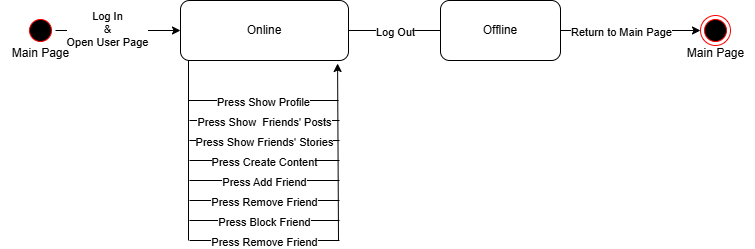

The diagram above was exported from draw.io. Its source (the exported page's mxGraphModel, read from the mxfile embedded in the PNG):
<mxGraphModel dx="880" dy="434" grid="1" gridSize="10" guides="1" tooltips="1" connect="1" arrows="1" fold="1" page="1" pageScale="1" pageWidth="827" pageHeight="1169" math="0" shadow="0">
  <root>
    <mxCell id="0" />
    <mxCell id="1" parent="0" />
    <mxCell id="Nie33L1LGUIJ3v2TZJb5-2" value="" style="ellipse;html=1;shape=endState;fillColor=#000000;strokeColor=#ff0000;" vertex="1" parent="1">
      <mxGeometry x="762" y="135" width="30" height="30" as="geometry" />
    </mxCell>
    <mxCell id="Nie33L1LGUIJ3v2TZJb5-4" value="Online" style="rounded=1;whiteSpace=wrap;html=1;" vertex="1" parent="1">
      <mxGeometry x="242" y="120" width="168" height="60" as="geometry" />
    </mxCell>
    <mxCell id="Nie33L1LGUIJ3v2TZJb5-5" value="" style="ellipse;html=1;shape=startState;fillColor=#000000;strokeColor=#ff0000;" vertex="1" parent="1">
      <mxGeometry x="87" y="135" width="30" height="30" as="geometry" />
    </mxCell>
    <mxCell id="Nie33L1LGUIJ3v2TZJb5-7" value="" style="endArrow=classic;html=1;rounded=0;exitX=1;exitY=0.5;exitDx=0;exitDy=0;entryX=0;entryY=0.5;entryDx=0;entryDy=0;" edge="1" parent="1" source="Nie33L1LGUIJ3v2TZJb5-5" target="Nie33L1LGUIJ3v2TZJb5-4">
      <mxGeometry width="50" height="50" relative="1" as="geometry">
        <mxPoint x="82" y="310" as="sourcePoint" />
        <mxPoint x="132" y="260" as="targetPoint" />
      </mxGeometry>
    </mxCell>
    <mxCell id="Nie33L1LGUIJ3v2TZJb5-10" value="Log In&lt;div&gt;&amp;amp;&lt;/div&gt;&lt;div&gt;Open User Page&lt;/div&gt;" style="edgeLabel;html=1;align=center;verticalAlign=middle;resizable=0;points=[];" vertex="1" connectable="0" parent="Nie33L1LGUIJ3v2TZJb5-7">
      <mxGeometry x="-0.18" y="2" relative="1" as="geometry">
        <mxPoint as="offset" />
      </mxGeometry>
    </mxCell>
    <mxCell id="Nie33L1LGUIJ3v2TZJb5-8" value="" style="endArrow=none;html=1;rounded=0;exitX=1;exitY=0.5;exitDx=0;exitDy=0;entryX=0;entryY=0.5;entryDx=0;entryDy=0;endFill=0;" edge="1" parent="1" source="Nie33L1LGUIJ3v2TZJb5-4" target="Nie33L1LGUIJ3v2TZJb5-9">
      <mxGeometry width="50" height="50" relative="1" as="geometry">
        <mxPoint x="392" y="149.5" as="sourcePoint" />
        <mxPoint x="502" y="150" as="targetPoint" />
      </mxGeometry>
    </mxCell>
    <mxCell id="Nie33L1LGUIJ3v2TZJb5-11" value="Log Out" style="edgeLabel;html=1;align=center;verticalAlign=middle;resizable=0;points=[];" vertex="1" connectable="0" parent="Nie33L1LGUIJ3v2TZJb5-8">
      <mxGeometry y="-1" relative="1" as="geometry">
        <mxPoint as="offset" />
      </mxGeometry>
    </mxCell>
    <mxCell id="Nie33L1LGUIJ3v2TZJb5-9" value="Offline" style="rounded=1;whiteSpace=wrap;html=1;" vertex="1" parent="1">
      <mxGeometry x="502" y="120" width="120" height="60" as="geometry" />
    </mxCell>
    <mxCell id="Nie33L1LGUIJ3v2TZJb5-14" value="" style="endArrow=classic;html=1;rounded=0;exitX=1;exitY=0.5;exitDx=0;exitDy=0;entryX=0;entryY=0.5;entryDx=0;entryDy=0;" edge="1" parent="1" source="Nie33L1LGUIJ3v2TZJb5-9" target="Nie33L1LGUIJ3v2TZJb5-2">
      <mxGeometry width="50" height="50" relative="1" as="geometry">
        <mxPoint x="642" y="290" as="sourcePoint" />
        <mxPoint x="692" y="240" as="targetPoint" />
      </mxGeometry>
    </mxCell>
    <mxCell id="Nie33L1LGUIJ3v2TZJb5-17" value="Return to Main Page" style="edgeLabel;html=1;align=center;verticalAlign=middle;resizable=0;points=[];" vertex="1" connectable="0" parent="Nie33L1LGUIJ3v2TZJb5-14">
      <mxGeometry x="-0.14" y="-1" relative="1" as="geometry">
        <mxPoint as="offset" />
      </mxGeometry>
    </mxCell>
    <mxCell id="Nie33L1LGUIJ3v2TZJb5-15" value="Main Page" style="text;html=1;align=center;verticalAlign=middle;resizable=0;points=[];autosize=1;strokeColor=none;fillColor=none;" vertex="1" parent="1">
      <mxGeometry x="62" y="158" width="80" height="30" as="geometry" />
    </mxCell>
    <mxCell id="Nie33L1LGUIJ3v2TZJb5-16" value="Main Page" style="text;html=1;align=center;verticalAlign=middle;resizable=0;points=[];autosize=1;strokeColor=none;fillColor=none;" vertex="1" parent="1">
      <mxGeometry x="737" y="158" width="80" height="30" as="geometry" />
    </mxCell>
    <mxCell id="Nie33L1LGUIJ3v2TZJb5-18" value="" style="endArrow=none;html=1;rounded=0;exitX=0.5;exitY=1;exitDx=0;exitDy=0;endFill=0;" edge="1" parent="1">
      <mxGeometry width="50" height="50" relative="1" as="geometry">
        <mxPoint x="250" y="180" as="sourcePoint" />
        <mxPoint x="250" y="360" as="targetPoint" />
      </mxGeometry>
    </mxCell>
    <mxCell id="Nie33L1LGUIJ3v2TZJb5-36" value="" style="endArrow=classic;html=1;rounded=0;entryX=0.935;entryY=1.05;entryDx=0;entryDy=0;entryPerimeter=0;" edge="1" parent="1" target="Nie33L1LGUIJ3v2TZJb5-4">
      <mxGeometry width="50" height="50" relative="1" as="geometry">
        <mxPoint x="400" y="360" as="sourcePoint" />
        <mxPoint x="440" y="360" as="targetPoint" />
      </mxGeometry>
    </mxCell>
    <mxCell id="Nie33L1LGUIJ3v2TZJb5-56" value="" style="endArrow=none;html=1;rounded=0;" edge="1" parent="1">
      <mxGeometry width="50" height="50" relative="1" as="geometry">
        <mxPoint x="250" y="220" as="sourcePoint" />
        <mxPoint x="400" y="220" as="targetPoint" />
      </mxGeometry>
    </mxCell>
    <mxCell id="Nie33L1LGUIJ3v2TZJb5-59" value="Press Show Profile" style="edgeLabel;html=1;align=center;verticalAlign=middle;resizable=0;points=[];" vertex="1" connectable="0" parent="Nie33L1LGUIJ3v2TZJb5-56">
      <mxGeometry x="-0.0133" y="-1" relative="1" as="geometry">
        <mxPoint as="offset" />
      </mxGeometry>
    </mxCell>
    <mxCell id="Nie33L1LGUIJ3v2TZJb5-60" value="" style="endArrow=none;html=1;rounded=0;" edge="1" parent="1">
      <mxGeometry width="50" height="50" relative="1" as="geometry">
        <mxPoint x="251" y="240" as="sourcePoint" />
        <mxPoint x="401" y="240" as="targetPoint" />
      </mxGeometry>
    </mxCell>
    <mxCell id="Nie33L1LGUIJ3v2TZJb5-61" value="Press Show&amp;nbsp; Friends' Posts" style="edgeLabel;html=1;align=center;verticalAlign=middle;resizable=0;points=[];" vertex="1" connectable="0" parent="Nie33L1LGUIJ3v2TZJb5-60">
      <mxGeometry x="-0.0133" y="-1" relative="1" as="geometry">
        <mxPoint as="offset" />
      </mxGeometry>
    </mxCell>
    <mxCell id="Nie33L1LGUIJ3v2TZJb5-62" value="" style="endArrow=none;html=1;rounded=0;" edge="1" parent="1">
      <mxGeometry width="50" height="50" relative="1" as="geometry">
        <mxPoint x="251" y="280" as="sourcePoint" />
        <mxPoint x="401" y="280" as="targetPoint" />
      </mxGeometry>
    </mxCell>
    <mxCell id="Nie33L1LGUIJ3v2TZJb5-63" value="Press Create Content" style="edgeLabel;html=1;align=center;verticalAlign=middle;resizable=0;points=[];" vertex="1" connectable="0" parent="Nie33L1LGUIJ3v2TZJb5-62">
      <mxGeometry x="-0.0133" y="-1" relative="1" as="geometry">
        <mxPoint as="offset" />
      </mxGeometry>
    </mxCell>
    <mxCell id="Nie33L1LGUIJ3v2TZJb5-68" value="" style="endArrow=none;html=1;rounded=0;" edge="1" parent="1">
      <mxGeometry width="50" height="50" relative="1" as="geometry">
        <mxPoint x="251" y="260" as="sourcePoint" />
        <mxPoint x="401" y="260" as="targetPoint" />
      </mxGeometry>
    </mxCell>
    <mxCell id="Nie33L1LGUIJ3v2TZJb5-69" value="Press Show Friends' Stories" style="edgeLabel;html=1;align=center;verticalAlign=middle;resizable=0;points=[];" vertex="1" connectable="0" parent="Nie33L1LGUIJ3v2TZJb5-68">
      <mxGeometry x="-0.0133" y="-1" relative="1" as="geometry">
        <mxPoint as="offset" />
      </mxGeometry>
    </mxCell>
    <mxCell id="Nie33L1LGUIJ3v2TZJb5-71" value="" style="endArrow=none;html=1;rounded=0;" edge="1" parent="1">
      <mxGeometry width="50" height="50" relative="1" as="geometry">
        <mxPoint x="251" y="300" as="sourcePoint" />
        <mxPoint x="401" y="300" as="targetPoint" />
      </mxGeometry>
    </mxCell>
    <mxCell id="Nie33L1LGUIJ3v2TZJb5-72" value="Press Add Friend" style="edgeLabel;html=1;align=center;verticalAlign=middle;resizable=0;points=[];" vertex="1" connectable="0" parent="Nie33L1LGUIJ3v2TZJb5-71">
      <mxGeometry x="-0.0133" y="-1" relative="1" as="geometry">
        <mxPoint as="offset" />
      </mxGeometry>
    </mxCell>
    <mxCell id="Nie33L1LGUIJ3v2TZJb5-79" value="" style="endArrow=none;html=1;rounded=0;" edge="1" parent="1">
      <mxGeometry width="50" height="50" relative="1" as="geometry">
        <mxPoint x="251" y="320" as="sourcePoint" />
        <mxPoint x="401" y="320" as="targetPoint" />
      </mxGeometry>
    </mxCell>
    <mxCell id="Nie33L1LGUIJ3v2TZJb5-80" value="Press Remove Friend" style="edgeLabel;html=1;align=center;verticalAlign=middle;resizable=0;points=[];" vertex="1" connectable="0" parent="Nie33L1LGUIJ3v2TZJb5-79">
      <mxGeometry x="-0.0133" y="-1" relative="1" as="geometry">
        <mxPoint as="offset" />
      </mxGeometry>
    </mxCell>
    <mxCell id="Nie33L1LGUIJ3v2TZJb5-83" value="" style="endArrow=none;html=1;rounded=0;" edge="1" parent="1">
      <mxGeometry width="50" height="50" relative="1" as="geometry">
        <mxPoint x="251" y="340" as="sourcePoint" />
        <mxPoint x="401" y="340" as="targetPoint" />
      </mxGeometry>
    </mxCell>
    <mxCell id="Nie33L1LGUIJ3v2TZJb5-84" value="Press Block Friend" style="edgeLabel;html=1;align=center;verticalAlign=middle;resizable=0;points=[];" vertex="1" connectable="0" parent="Nie33L1LGUIJ3v2TZJb5-83">
      <mxGeometry x="-0.0133" y="-1" relative="1" as="geometry">
        <mxPoint as="offset" />
      </mxGeometry>
    </mxCell>
    <mxCell id="Nie33L1LGUIJ3v2TZJb5-85" value="" style="endArrow=none;html=1;rounded=0;" edge="1" parent="1">
      <mxGeometry width="50" height="50" relative="1" as="geometry">
        <mxPoint x="251" y="360" as="sourcePoint" />
        <mxPoint x="401" y="360" as="targetPoint" />
      </mxGeometry>
    </mxCell>
    <mxCell id="Nie33L1LGUIJ3v2TZJb5-86" value="Press Remove Friend" style="edgeLabel;html=1;align=center;verticalAlign=middle;resizable=0;points=[];" vertex="1" connectable="0" parent="Nie33L1LGUIJ3v2TZJb5-85">
      <mxGeometry x="-0.0133" y="-1" relative="1" as="geometry">
        <mxPoint as="offset" />
      </mxGeometry>
    </mxCell>
  </root>
</mxGraphModel>